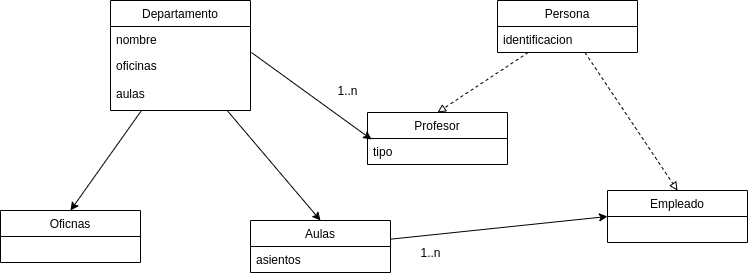

The diagram above was exported from draw.io. Its source (the exported page's mxGraphModel, read from the mxfile embedded in the PNG):
<mxGraphModel dx="868" dy="509" grid="1" gridSize="10" guides="1" tooltips="1" connect="1" arrows="1" fold="1" page="1" pageScale="1" pageWidth="827" pageHeight="1169" math="0" shadow="0">
  <root>
    <mxCell id="WIyWlLk6GJQsqaUBKTNV-0" />
    <mxCell id="WIyWlLk6GJQsqaUBKTNV-1" parent="WIyWlLk6GJQsqaUBKTNV-0" />
    <mxCell id="9kwZm9hZlKDjx1mZ3Nub-45" style="edgeStyle=none;rounded=0;orthogonalLoop=1;jettySize=auto;html=1;entryX=0.5;entryY=0;entryDx=0;entryDy=0;dashed=1;startArrow=none;startFill=0;endArrow=block;endFill=0;" edge="1" parent="WIyWlLk6GJQsqaUBKTNV-1" source="9kwZm9hZlKDjx1mZ3Nub-28" target="9kwZm9hZlKDjx1mZ3Nub-40">
      <mxGeometry relative="1" as="geometry" />
    </mxCell>
    <mxCell id="9kwZm9hZlKDjx1mZ3Nub-46" style="edgeStyle=none;rounded=0;orthogonalLoop=1;jettySize=auto;html=1;entryX=0.5;entryY=0;entryDx=0;entryDy=0;dashed=1;startArrow=none;startFill=0;endArrow=block;endFill=0;" edge="1" parent="WIyWlLk6GJQsqaUBKTNV-1" source="9kwZm9hZlKDjx1mZ3Nub-28" target="9kwZm9hZlKDjx1mZ3Nub-36">
      <mxGeometry relative="1" as="geometry" />
    </mxCell>
    <mxCell id="9kwZm9hZlKDjx1mZ3Nub-48" value="1..n" style="text;html=1;align=center;verticalAlign=middle;resizable=0;points=[];autosize=1;" vertex="1" parent="WIyWlLk6GJQsqaUBKTNV-1">
      <mxGeometry x="407" y="80" width="40" height="20" as="geometry" />
    </mxCell>
    <mxCell id="9kwZm9hZlKDjx1mZ3Nub-36" value="Profesor" style="swimlane;fontStyle=0;childLayout=stackLayout;horizontal=1;startSize=26;fillColor=none;horizontalStack=0;resizeParent=1;resizeParentMax=0;resizeLast=0;collapsible=1;marginBottom=0;" vertex="1" parent="WIyWlLk6GJQsqaUBKTNV-1">
      <mxGeometry x="447" y="112" width="140" height="52" as="geometry" />
    </mxCell>
    <mxCell id="9kwZm9hZlKDjx1mZ3Nub-37" value="tipo" style="text;strokeColor=none;fillColor=none;align=left;verticalAlign=top;spacingLeft=4;spacingRight=4;overflow=hidden;rotatable=0;points=[[0,0.5],[1,0.5]];portConstraint=eastwest;" vertex="1" parent="9kwZm9hZlKDjx1mZ3Nub-36">
      <mxGeometry y="26" width="140" height="26" as="geometry" />
    </mxCell>
    <mxCell id="9kwZm9hZlKDjx1mZ3Nub-28" value="Persona" style="swimlane;fontStyle=0;childLayout=stackLayout;horizontal=1;startSize=26;fillColor=none;horizontalStack=0;resizeParent=1;resizeParentMax=0;resizeLast=0;collapsible=1;marginBottom=0;" vertex="1" parent="WIyWlLk6GJQsqaUBKTNV-1">
      <mxGeometry x="577" width="140" height="52" as="geometry" />
    </mxCell>
    <mxCell id="9kwZm9hZlKDjx1mZ3Nub-29" value="identificacion" style="text;strokeColor=none;fillColor=none;align=left;verticalAlign=top;spacingLeft=4;spacingRight=4;overflow=hidden;rotatable=0;points=[[0,0.5],[1,0.5]];portConstraint=eastwest;" vertex="1" parent="9kwZm9hZlKDjx1mZ3Nub-28">
      <mxGeometry y="26" width="140" height="26" as="geometry" />
    </mxCell>
    <mxCell id="9kwZm9hZlKDjx1mZ3Nub-57" style="edgeStyle=none;rounded=0;orthogonalLoop=1;jettySize=auto;html=1;entryX=0.5;entryY=0;entryDx=0;entryDy=0;startArrow=none;startFill=0;endArrow=classic;endFill=1;" edge="1" parent="WIyWlLk6GJQsqaUBKTNV-1" source="9kwZm9hZlKDjx1mZ3Nub-24" target="9kwZm9hZlKDjx1mZ3Nub-49">
      <mxGeometry relative="1" as="geometry" />
    </mxCell>
    <mxCell id="9kwZm9hZlKDjx1mZ3Nub-58" style="edgeStyle=none;rounded=0;orthogonalLoop=1;jettySize=auto;html=1;entryX=0.5;entryY=0;entryDx=0;entryDy=0;startArrow=none;startFill=0;endArrow=classic;endFill=1;" edge="1" parent="WIyWlLk6GJQsqaUBKTNV-1" source="9kwZm9hZlKDjx1mZ3Nub-24" target="9kwZm9hZlKDjx1mZ3Nub-53">
      <mxGeometry relative="1" as="geometry" />
    </mxCell>
    <mxCell id="9kwZm9hZlKDjx1mZ3Nub-24" value="Departamento" style="swimlane;fontStyle=0;childLayout=stackLayout;horizontal=1;startSize=26;fillColor=none;horizontalStack=0;resizeParent=1;resizeParentMax=0;resizeLast=0;collapsible=1;marginBottom=0;" vertex="1" parent="WIyWlLk6GJQsqaUBKTNV-1">
      <mxGeometry x="190" width="140" height="110" as="geometry" />
    </mxCell>
    <mxCell id="9kwZm9hZlKDjx1mZ3Nub-25" value="nombre" style="text;strokeColor=none;fillColor=none;align=left;verticalAlign=top;spacingLeft=4;spacingRight=4;overflow=hidden;rotatable=0;points=[[0,0.5],[1,0.5]];portConstraint=eastwest;" vertex="1" parent="9kwZm9hZlKDjx1mZ3Nub-24">
      <mxGeometry y="26" width="140" height="26" as="geometry" />
    </mxCell>
    <mxCell id="9kwZm9hZlKDjx1mZ3Nub-26" value="oficinas&#10;&#10;aulas" style="text;strokeColor=none;fillColor=none;align=left;verticalAlign=top;spacingLeft=4;spacingRight=4;overflow=hidden;rotatable=0;points=[[0,0.5],[1,0.5]];portConstraint=eastwest;" vertex="1" parent="9kwZm9hZlKDjx1mZ3Nub-24">
      <mxGeometry y="52" width="140" height="58" as="geometry" />
    </mxCell>
    <mxCell id="9kwZm9hZlKDjx1mZ3Nub-59" style="edgeStyle=none;rounded=0;orthogonalLoop=1;jettySize=auto;html=1;entryX=0;entryY=0.5;entryDx=0;entryDy=0;startArrow=none;startFill=0;endArrow=classic;endFill=1;" edge="1" parent="WIyWlLk6GJQsqaUBKTNV-1" source="9kwZm9hZlKDjx1mZ3Nub-53" target="9kwZm9hZlKDjx1mZ3Nub-40">
      <mxGeometry relative="1" as="geometry" />
    </mxCell>
    <mxCell id="9kwZm9hZlKDjx1mZ3Nub-53" value="Aulas" style="swimlane;fontStyle=0;childLayout=stackLayout;horizontal=1;startSize=26;fillColor=none;horizontalStack=0;resizeParent=1;resizeParentMax=0;resizeLast=0;collapsible=1;marginBottom=0;" vertex="1" parent="WIyWlLk6GJQsqaUBKTNV-1">
      <mxGeometry x="330" y="220" width="140" height="52" as="geometry" />
    </mxCell>
    <mxCell id="9kwZm9hZlKDjx1mZ3Nub-54" value="asientos" style="text;strokeColor=none;fillColor=none;align=left;verticalAlign=top;spacingLeft=4;spacingRight=4;overflow=hidden;rotatable=0;points=[[0,0.5],[1,0.5]];portConstraint=eastwest;" vertex="1" parent="9kwZm9hZlKDjx1mZ3Nub-53">
      <mxGeometry y="26" width="140" height="26" as="geometry" />
    </mxCell>
    <mxCell id="9kwZm9hZlKDjx1mZ3Nub-49" value="Oficnas" style="swimlane;fontStyle=0;childLayout=stackLayout;horizontal=1;startSize=26;fillColor=none;horizontalStack=0;resizeParent=1;resizeParentMax=0;resizeLast=0;collapsible=1;marginBottom=0;" vertex="1" parent="WIyWlLk6GJQsqaUBKTNV-1">
      <mxGeometry x="80" y="210" width="140" height="52" as="geometry" />
    </mxCell>
    <mxCell id="9kwZm9hZlKDjx1mZ3Nub-40" value="Empleado" style="swimlane;fontStyle=0;childLayout=stackLayout;horizontal=1;startSize=26;fillColor=none;horizontalStack=0;resizeParent=1;resizeParentMax=0;resizeLast=0;collapsible=1;marginBottom=0;" vertex="1" parent="WIyWlLk6GJQsqaUBKTNV-1">
      <mxGeometry x="687" y="190" width="140" height="52" as="geometry" />
    </mxCell>
    <mxCell id="9kwZm9hZlKDjx1mZ3Nub-61" style="edgeStyle=none;rounded=0;orthogonalLoop=1;jettySize=auto;html=1;entryX=0.029;entryY=0.038;entryDx=0;entryDy=0;entryPerimeter=0;startArrow=none;startFill=0;endArrow=classic;endFill=1;exitX=1.007;exitY=0;exitDx=0;exitDy=0;exitPerimeter=0;" edge="1" parent="WIyWlLk6GJQsqaUBKTNV-1" source="9kwZm9hZlKDjx1mZ3Nub-26" target="9kwZm9hZlKDjx1mZ3Nub-37">
      <mxGeometry relative="1" as="geometry" />
    </mxCell>
    <mxCell id="9kwZm9hZlKDjx1mZ3Nub-62" value="1..n" style="text;html=1;align=center;verticalAlign=middle;resizable=0;points=[];autosize=1;" vertex="1" parent="WIyWlLk6GJQsqaUBKTNV-1">
      <mxGeometry x="490" y="242" width="40" height="20" as="geometry" />
    </mxCell>
  </root>
</mxGraphModel>